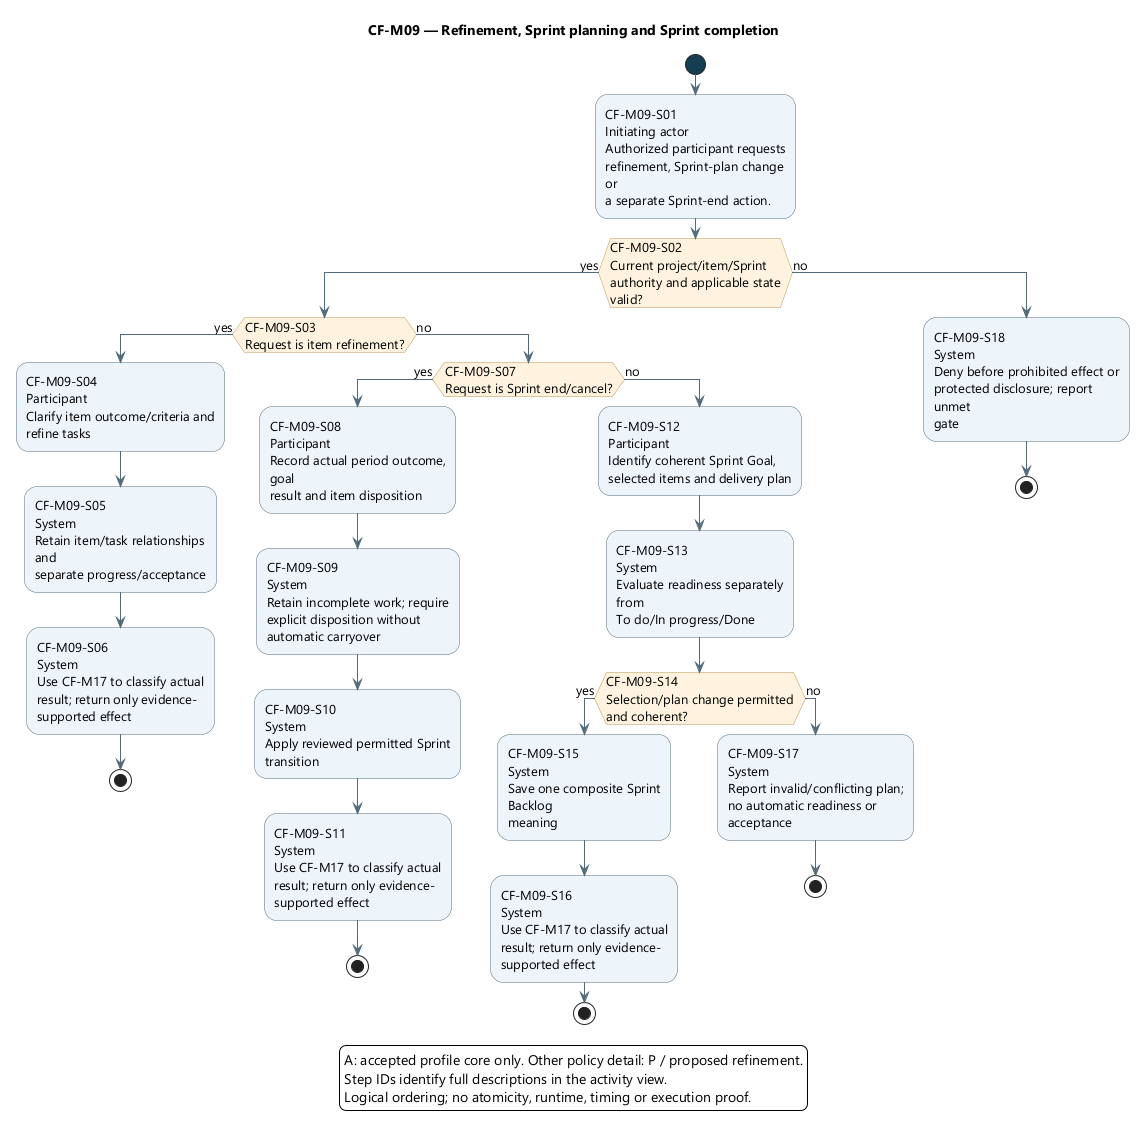

The diagram above was rendered by PlantUML. Its source (embedded in the PNG):
@startuml
skinparam backgroundColor white
skinparam defaultFontName Segoe UI
skinparam defaultFontSize 13
skinparam shadowing false
skinparam ArrowColor #526B7B
skinparam activityBackgroundColor #EDF4FB
skinparam activityBorderColor #526B7B
skinparam activityDiamondBackgroundColor #FFF3DF
skinparam activityDiamondBorderColor #B99557
skinparam activityStartColor #163E52
skinparam activityEndColor #163E52
skinparam wrapWidth 190
skinparam maxMessageSize 180

title CF-M09 — Refinement, Sprint planning and Sprint completion
start
:CF-M09-S01\nInitiating actor\nAuthorized participant requests\nrefinement, Sprint-plan change or\na separate Sprint-end action.;
if (CF-M09-S02\nCurrent project/item/Sprint\nauthority and applicable state\nvalid?) then (yes)
if (CF-M09-S03\nRequest is item refinement?) then (yes)
:CF-M09-S04\nParticipant\nClarify item outcome/criteria and\nrefine tasks;
:CF-M09-S05\nSystem\nRetain item/task relationships and\nseparate progress/acceptance;
:CF-M09-S06\nSystem\nUse CF-M17 to classify actual\nresult; return only evidence-\nsupported effect;
stop
else (no)
if (CF-M09-S07\nRequest is Sprint end/cancel?) then (yes)
:CF-M09-S08\nParticipant\nRecord actual period outcome, goal\nresult and item disposition;
:CF-M09-S09\nSystem\nRetain incomplete work; require\nexplicit disposition without\nautomatic carryover;
:CF-M09-S10\nSystem\nApply reviewed permitted Sprint\ntransition;
:CF-M09-S11\nSystem\nUse CF-M17 to classify actual\nresult; return only evidence-\nsupported effect;
stop
else (no)
:CF-M09-S12\nParticipant\nIdentify coherent Sprint Goal,\nselected items and delivery plan;
:CF-M09-S13\nSystem\nEvaluate readiness separately from\nTo do/In progress/Done;
if (CF-M09-S14\nSelection/plan change permitted\nand coherent?) then (yes)
:CF-M09-S15\nSystem\nSave one composite Sprint Backlog\nmeaning;
:CF-M09-S16\nSystem\nUse CF-M17 to classify actual\nresult; return only evidence-\nsupported effect;
stop
else (no)
:CF-M09-S17\nSystem\nReport invalid/conflicting plan;\nno automatic readiness or\nacceptance;
stop
endif
endif
endif
else (no)
:CF-M09-S18\nSystem\nDeny before prohibited effect or\nprotected disclosure; report unmet\ngate;
stop
endif
legend bottom
A: accepted profile core only. Other policy detail: P / proposed refinement.
Step IDs identify full descriptions in the activity view.
Logical ordering; no atomicity, runtime, timing or execution proof.
endlegend
@enduml